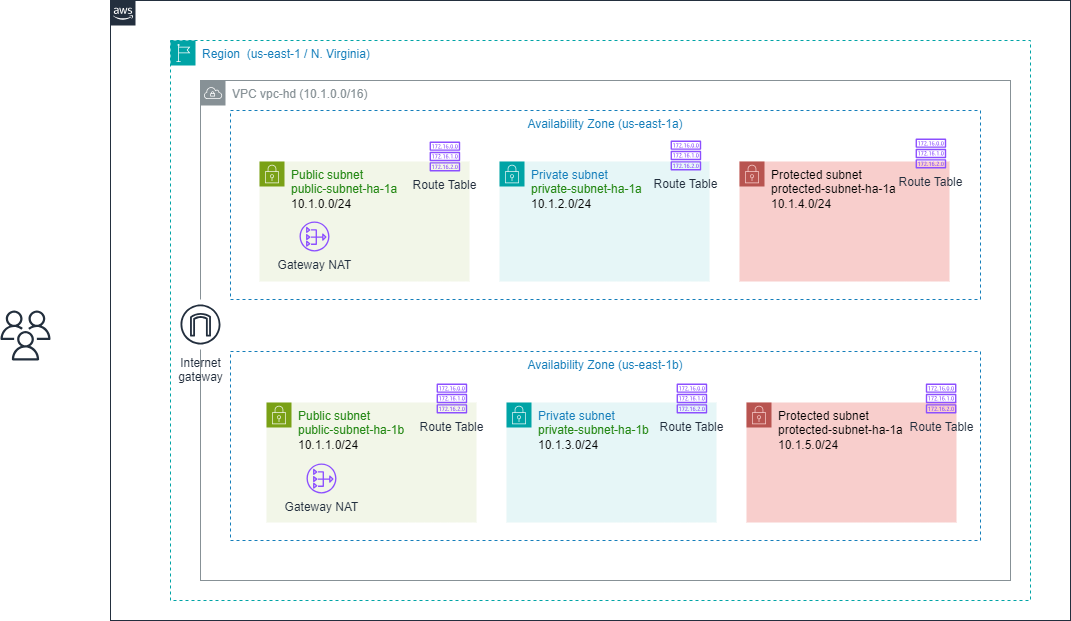

The diagram above was exported from draw.io. Its source (the exported page's mxGraphModel, read from the mxfile embedded in the PNG):
<mxGraphModel dx="2261" dy="770" grid="1" gridSize="10" guides="1" tooltips="1" connect="1" arrows="1" fold="1" page="1" pageScale="1" pageWidth="827" pageHeight="1169" math="0" shadow="0">
  <root>
    <mxCell id="0" />
    <mxCell id="1" parent="0" />
    <mxCell id="jCh4GAj32Z52Fpxi7kXA-1" value="" style="points=[[0,0],[0.25,0],[0.5,0],[0.75,0],[1,0],[1,0.25],[1,0.5],[1,0.75],[1,1],[0.75,1],[0.5,1],[0.25,1],[0,1],[0,0.75],[0,0.5],[0,0.25]];outlineConnect=0;gradientColor=none;html=1;whiteSpace=wrap;fontSize=12;fontStyle=0;container=1;pointerEvents=0;collapsible=0;recursiveResize=0;shape=mxgraph.aws4.group;grIcon=mxgraph.aws4.group_aws_cloud_alt;strokeColor=#232F3E;fillColor=none;verticalAlign=top;align=left;spacingLeft=30;fontColor=#232F3E;dashed=0;" vertex="1" parent="1">
      <mxGeometry x="-240" y="120" width="960" height="620" as="geometry" />
    </mxCell>
    <mxCell id="jCh4GAj32Z52Fpxi7kXA-3" value="Region&amp;nbsp; (us-east-1 / N. Virginia)" style="points=[[0,0],[0.25,0],[0.5,0],[0.75,0],[1,0],[1,0.25],[1,0.5],[1,0.75],[1,1],[0.75,1],[0.5,1],[0.25,1],[0,1],[0,0.75],[0,0.5],[0,0.25]];outlineConnect=0;gradientColor=none;html=1;whiteSpace=wrap;fontSize=12;fontStyle=0;container=1;pointerEvents=0;collapsible=0;recursiveResize=0;shape=mxgraph.aws4.group;grIcon=mxgraph.aws4.group_region;strokeColor=#00A4A6;fillColor=none;verticalAlign=top;align=left;spacingLeft=30;fontColor=#147EBA;dashed=1;" vertex="1" parent="jCh4GAj32Z52Fpxi7kXA-1">
      <mxGeometry x="60" y="40" width="860" height="560" as="geometry" />
    </mxCell>
    <mxCell id="jCh4GAj32Z52Fpxi7kXA-4" value="VPC vpc-hd (10.1.0.0/16)" style="sketch=0;outlineConnect=0;gradientColor=none;html=1;whiteSpace=wrap;fontSize=12;fontStyle=0;shape=mxgraph.aws4.group;grIcon=mxgraph.aws4.group_vpc;strokeColor=#879196;fillColor=none;verticalAlign=top;align=left;spacingLeft=30;fontColor=#879196;dashed=0;" vertex="1" parent="jCh4GAj32Z52Fpxi7kXA-3">
      <mxGeometry x="30" y="40" width="810" height="500" as="geometry" />
    </mxCell>
    <mxCell id="jCh4GAj32Z52Fpxi7kXA-23" value="Availability Zone (us-east-1a)" style="fillColor=none;strokeColor=#147EBA;dashed=1;verticalAlign=top;fontStyle=0;fontColor=#147EBA;whiteSpace=wrap;html=1;" vertex="1" parent="jCh4GAj32Z52Fpxi7kXA-3">
      <mxGeometry x="60" y="70" width="750" height="189" as="geometry" />
    </mxCell>
    <mxCell id="jCh4GAj32Z52Fpxi7kXA-22" value="Availability Zone (us-east-1b)" style="fillColor=none;strokeColor=#147EBA;dashed=1;verticalAlign=top;fontStyle=0;fontColor=#147EBA;whiteSpace=wrap;html=1;" vertex="1" parent="jCh4GAj32Z52Fpxi7kXA-3">
      <mxGeometry x="60" y="311" width="750" height="189" as="geometry" />
    </mxCell>
    <mxCell id="jCh4GAj32Z52Fpxi7kXA-6" value="Public subnet&lt;div&gt;public-subnet-ha-1a&amp;nbsp;&lt;/div&gt;&lt;div&gt;&lt;font color=&quot;#000000&quot;&gt;10.1.0.0/24&lt;/font&gt;&lt;br&gt;&lt;div&gt;&lt;br&gt;&lt;/div&gt;&lt;/div&gt;" style="points=[[0,0],[0.25,0],[0.5,0],[0.75,0],[1,0],[1,0.25],[1,0.5],[1,0.75],[1,1],[0.75,1],[0.5,1],[0.25,1],[0,1],[0,0.75],[0,0.5],[0,0.25]];outlineConnect=0;gradientColor=none;html=1;whiteSpace=wrap;fontSize=12;fontStyle=0;container=1;pointerEvents=0;collapsible=0;recursiveResize=0;shape=mxgraph.aws4.group;grIcon=mxgraph.aws4.group_security_group;grStroke=0;strokeColor=#7AA116;fillColor=#F2F6E8;verticalAlign=top;align=left;spacingLeft=30;fontColor=#248814;dashed=0;" vertex="1" parent="jCh4GAj32Z52Fpxi7kXA-3">
      <mxGeometry x="89" y="121" width="210" height="120" as="geometry" />
    </mxCell>
    <mxCell id="jCh4GAj32Z52Fpxi7kXA-12" value="Gateway NAT" style="sketch=0;outlineConnect=0;fontColor=#232F3E;gradientColor=none;fillColor=#8C4FFF;strokeColor=none;dashed=0;verticalLabelPosition=bottom;verticalAlign=top;align=center;html=1;fontSize=12;fontStyle=0;aspect=fixed;pointerEvents=1;shape=mxgraph.aws4.nat_gateway;" vertex="1" parent="jCh4GAj32Z52Fpxi7kXA-6">
      <mxGeometry x="40" y="60" width="30" height="30" as="geometry" />
    </mxCell>
    <mxCell id="jCh4GAj32Z52Fpxi7kXA-15" value="Route Table" style="sketch=0;outlineConnect=0;fontColor=#232F3E;gradientColor=none;fillColor=#8C4FFF;strokeColor=none;dashed=0;verticalLabelPosition=bottom;verticalAlign=top;align=center;html=1;fontSize=12;fontStyle=0;aspect=fixed;pointerEvents=1;shape=mxgraph.aws4.route_table;" vertex="1" parent="jCh4GAj32Z52Fpxi7kXA-6">
      <mxGeometry x="170" y="-20" width="30.79" height="30" as="geometry" />
    </mxCell>
    <mxCell id="jCh4GAj32Z52Fpxi7kXA-7" value="Public subnet&lt;div&gt;public-subnet-ha-1b&amp;nbsp;&lt;/div&gt;&lt;div&gt;&lt;font color=&quot;#000000&quot;&gt;10.1.1.0/24&lt;/font&gt;&lt;br&gt;&lt;div&gt;&lt;br&gt;&lt;/div&gt;&lt;/div&gt;" style="points=[[0,0],[0.25,0],[0.5,0],[0.75,0],[1,0],[1,0.25],[1,0.5],[1,0.75],[1,1],[0.75,1],[0.5,1],[0.25,1],[0,1],[0,0.75],[0,0.5],[0,0.25]];outlineConnect=0;gradientColor=none;html=1;whiteSpace=wrap;fontSize=12;fontStyle=0;container=1;pointerEvents=0;collapsible=0;recursiveResize=0;shape=mxgraph.aws4.group;grIcon=mxgraph.aws4.group_security_group;grStroke=0;strokeColor=#7AA116;fillColor=#F2F6E8;verticalAlign=top;align=left;spacingLeft=30;fontColor=#248814;dashed=0;" vertex="1" parent="jCh4GAj32Z52Fpxi7kXA-3">
      <mxGeometry x="96" y="362" width="210" height="120" as="geometry" />
    </mxCell>
    <mxCell id="jCh4GAj32Z52Fpxi7kXA-13" value="Gateway NAT" style="sketch=0;outlineConnect=0;fontColor=#232F3E;gradientColor=none;fillColor=#8C4FFF;strokeColor=none;dashed=0;verticalLabelPosition=bottom;verticalAlign=top;align=center;html=1;fontSize=12;fontStyle=0;aspect=fixed;pointerEvents=1;shape=mxgraph.aws4.nat_gateway;" vertex="1" parent="jCh4GAj32Z52Fpxi7kXA-7">
      <mxGeometry x="40" y="61" width="30" height="30" as="geometry" />
    </mxCell>
    <mxCell id="jCh4GAj32Z52Fpxi7kXA-17" value="Route Table" style="sketch=0;outlineConnect=0;fontColor=#232F3E;gradientColor=none;fillColor=#8C4FFF;strokeColor=none;dashed=0;verticalLabelPosition=bottom;verticalAlign=top;align=center;html=1;fontSize=12;fontStyle=0;aspect=fixed;pointerEvents=1;shape=mxgraph.aws4.route_table;" vertex="1" parent="jCh4GAj32Z52Fpxi7kXA-7">
      <mxGeometry x="170" y="-19" width="30.79" height="30" as="geometry" />
    </mxCell>
    <mxCell id="jCh4GAj32Z52Fpxi7kXA-8" value="Private subnet&lt;div&gt;&lt;div style=&quot;color: rgb(36, 136, 20);&quot;&gt;private-subnet-ha-1a&amp;nbsp;&lt;/div&gt;&lt;div style=&quot;&quot;&gt;&lt;font color=&quot;#000000&quot;&gt;10.1.2.0/24&lt;/font&gt;&lt;/div&gt;&lt;/div&gt;" style="points=[[0,0],[0.25,0],[0.5,0],[0.75,0],[1,0],[1,0.25],[1,0.5],[1,0.75],[1,1],[0.75,1],[0.5,1],[0.25,1],[0,1],[0,0.75],[0,0.5],[0,0.25]];outlineConnect=0;gradientColor=none;html=1;whiteSpace=wrap;fontSize=12;fontStyle=0;container=1;pointerEvents=0;collapsible=0;recursiveResize=0;shape=mxgraph.aws4.group;grIcon=mxgraph.aws4.group_security_group;grStroke=0;strokeColor=#00A4A6;fillColor=#E6F6F7;verticalAlign=top;align=left;spacingLeft=30;fontColor=#147EBA;dashed=0;" vertex="1" parent="jCh4GAj32Z52Fpxi7kXA-3">
      <mxGeometry x="329" y="121" width="210" height="120" as="geometry" />
    </mxCell>
    <mxCell id="jCh4GAj32Z52Fpxi7kXA-9" value="Private subnet&lt;div&gt;&lt;div style=&quot;color: rgb(36, 136, 20);&quot;&gt;private-subnet-ha-1b&amp;nbsp;&lt;/div&gt;&lt;div style=&quot;&quot;&gt;&lt;font color=&quot;#000000&quot;&gt;10.1.3.0/24&lt;/font&gt;&lt;/div&gt;&lt;/div&gt;" style="points=[[0,0],[0.25,0],[0.5,0],[0.75,0],[1,0],[1,0.25],[1,0.5],[1,0.75],[1,1],[0.75,1],[0.5,1],[0.25,1],[0,1],[0,0.75],[0,0.5],[0,0.25]];outlineConnect=0;gradientColor=none;html=1;whiteSpace=wrap;fontSize=12;fontStyle=0;container=1;pointerEvents=0;collapsible=0;recursiveResize=0;shape=mxgraph.aws4.group;grIcon=mxgraph.aws4.group_security_group;grStroke=0;strokeColor=#00A4A6;fillColor=#E6F6F7;verticalAlign=top;align=left;spacingLeft=30;fontColor=#147EBA;dashed=0;" vertex="1" parent="jCh4GAj32Z52Fpxi7kXA-3">
      <mxGeometry x="336" y="362" width="210" height="120" as="geometry" />
    </mxCell>
    <mxCell id="jCh4GAj32Z52Fpxi7kXA-19" value="Route Table" style="sketch=0;outlineConnect=0;fontColor=#232F3E;gradientColor=none;fillColor=#8C4FFF;strokeColor=none;dashed=0;verticalLabelPosition=bottom;verticalAlign=top;align=center;html=1;fontSize=12;fontStyle=0;aspect=fixed;pointerEvents=1;shape=mxgraph.aws4.route_table;" vertex="1" parent="jCh4GAj32Z52Fpxi7kXA-9">
      <mxGeometry x="170" y="-19" width="30.79" height="30" as="geometry" />
    </mxCell>
    <mxCell id="jCh4GAj32Z52Fpxi7kXA-10" value="Protected subnet&lt;div&gt;&lt;div style=&quot;&quot;&gt;protected-subnet-ha-1a&amp;nbsp;&lt;/div&gt;&lt;div style=&quot;&quot;&gt;10.1.4.0/24&lt;/div&gt;&lt;/div&gt;" style="points=[[0,0],[0.25,0],[0.5,0],[0.75,0],[1,0],[1,0.25],[1,0.5],[1,0.75],[1,1],[0.75,1],[0.5,1],[0.25,1],[0,1],[0,0.75],[0,0.5],[0,0.25]];outlineConnect=0;html=1;whiteSpace=wrap;fontSize=12;fontStyle=0;container=1;pointerEvents=0;collapsible=0;recursiveResize=0;shape=mxgraph.aws4.group;grIcon=mxgraph.aws4.group_security_group;grStroke=0;strokeColor=#b85450;fillColor=#f8cecc;verticalAlign=top;align=left;spacingLeft=30;dashed=0;" vertex="1" parent="jCh4GAj32Z52Fpxi7kXA-3">
      <mxGeometry x="569" y="121" width="210" height="120" as="geometry" />
    </mxCell>
    <mxCell id="jCh4GAj32Z52Fpxi7kXA-11" value="Protected subnet&lt;div&gt;&lt;div style=&quot;&quot;&gt;protected-subnet-ha-1a&amp;nbsp;&lt;/div&gt;&lt;div style=&quot;&quot;&gt;10.1.5.0/24&lt;/div&gt;&lt;/div&gt;" style="points=[[0,0],[0.25,0],[0.5,0],[0.75,0],[1,0],[1,0.25],[1,0.5],[1,0.75],[1,1],[0.75,1],[0.5,1],[0.25,1],[0,1],[0,0.75],[0,0.5],[0,0.25]];outlineConnect=0;html=1;whiteSpace=wrap;fontSize=12;fontStyle=0;container=1;pointerEvents=0;collapsible=0;recursiveResize=0;shape=mxgraph.aws4.group;grIcon=mxgraph.aws4.group_security_group;grStroke=0;strokeColor=#b85450;fillColor=#f8cecc;verticalAlign=top;align=left;spacingLeft=30;dashed=0;" vertex="1" parent="jCh4GAj32Z52Fpxi7kXA-3">
      <mxGeometry x="576" y="362" width="210.00000000000003" height="120" as="geometry" />
    </mxCell>
    <mxCell id="jCh4GAj32Z52Fpxi7kXA-21" value="Route Table" style="sketch=0;outlineConnect=0;fontColor=#232F3E;gradientColor=none;fillColor=#8C4FFF;strokeColor=none;dashed=0;verticalLabelPosition=bottom;verticalAlign=top;align=center;html=1;fontSize=12;fontStyle=0;aspect=fixed;pointerEvents=1;shape=mxgraph.aws4.route_table;" vertex="1" parent="jCh4GAj32Z52Fpxi7kXA-11">
      <mxGeometry x="179.21000000000004" y="-19" width="30.79" height="30" as="geometry" />
    </mxCell>
    <mxCell id="jCh4GAj32Z52Fpxi7kXA-18" value="Route Table" style="sketch=0;outlineConnect=0;fontColor=#232F3E;gradientColor=none;fillColor=#8C4FFF;strokeColor=none;dashed=0;verticalLabelPosition=bottom;verticalAlign=top;align=center;html=1;fontSize=12;fontStyle=0;aspect=fixed;pointerEvents=1;shape=mxgraph.aws4.route_table;" vertex="1" parent="jCh4GAj32Z52Fpxi7kXA-3">
      <mxGeometry x="500" y="100" width="30.79" height="30" as="geometry" />
    </mxCell>
    <mxCell id="jCh4GAj32Z52Fpxi7kXA-20" value="Route Table" style="sketch=0;outlineConnect=0;fontColor=#232F3E;gradientColor=none;fillColor=#8C4FFF;strokeColor=none;dashed=0;verticalLabelPosition=bottom;verticalAlign=top;align=center;html=1;fontSize=12;fontStyle=0;aspect=fixed;pointerEvents=1;shape=mxgraph.aws4.route_table;" vertex="1" parent="jCh4GAj32Z52Fpxi7kXA-3">
      <mxGeometry x="745" y="98" width="30.79" height="30" as="geometry" />
    </mxCell>
    <mxCell id="jCh4GAj32Z52Fpxi7kXA-5" value="Internet&#10;gateway" style="sketch=0;outlineConnect=0;fontColor=#232F3E;gradientColor=none;strokeColor=#232F3E;fillColor=#ffffff;dashed=0;verticalLabelPosition=bottom;verticalAlign=top;align=center;html=1;fontSize=12;fontStyle=0;aspect=fixed;shape=mxgraph.aws4.resourceIcon;resIcon=mxgraph.aws4.internet_gateway;" vertex="1" parent="jCh4GAj32Z52Fpxi7kXA-3">
      <mxGeometry x="5" y="259" width="50" height="50" as="geometry" />
    </mxCell>
    <mxCell id="jCh4GAj32Z52Fpxi7kXA-2" value="" style="sketch=0;outlineConnect=0;fontColor=#232F3E;gradientColor=none;fillColor=#232F3D;strokeColor=none;dashed=0;verticalLabelPosition=bottom;verticalAlign=top;align=center;html=1;fontSize=12;fontStyle=0;aspect=fixed;pointerEvents=1;shape=mxgraph.aws4.users;" vertex="1" parent="1">
      <mxGeometry x="-350" y="430" width="50" height="50" as="geometry" />
    </mxCell>
  </root>
</mxGraphModel>